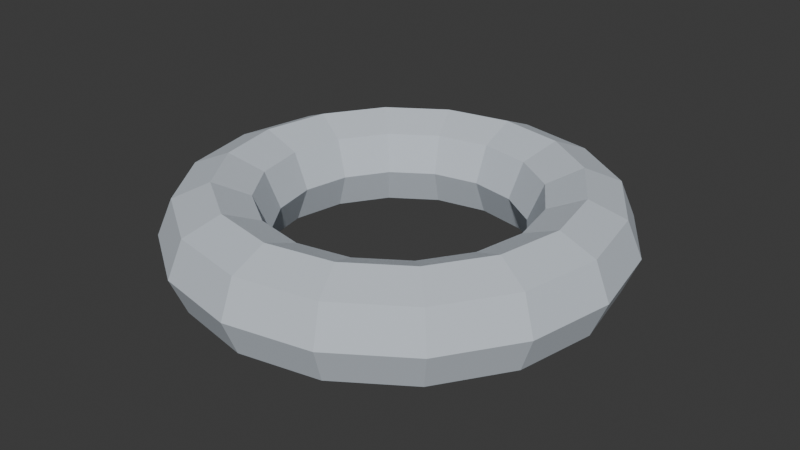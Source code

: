# Source: torus.blend  (saved by Blender 5.1.29; exported with 4.5.12 LTS)
import bpy
from mathutils import Matrix  # noqa: F401  (used for matrix-valued properties, if any)

bpy.ops.wm.read_factory_settings(use_empty=True)
scene = bpy.context.scene
scene.name = 'Scene'

# ---- collections
col_collection = bpy.data.collections.new('Collection'); scene.collection.children.link(col_collection)

# ---- materials (node trees are filled in below, after node groups)
mat_torusmat = bpy.data.materials.new('TorusMat')
mat_torusmat.diffuse_color = (0.5882, 0.6431, 0.7059, 1.0)

# ---- material node trees
mat_torusmat.use_nodes = True; mat_torusmat.node_tree.nodes.clear()
_N = mat_torusmat.node_tree.nodes; _L = mat_torusmat.node_tree.links
n0 = _N.new('ShaderNodeBsdfPrincipled'); n0.name = 'Principled BSDF'; n0.location = (-200, 100)
n0.inputs[0].default_value = (0.5882, 0.6431, 0.7059, 1.0)
n0.inputs[2].default_value = 1.0
n1 = _N.new('ShaderNodeOutputMaterial'); n1.name = 'Material Output'; n1.location = (200, 100)
_L.new(n0.outputs[0], n1.inputs[0])
n1.is_active_output = True

# ---- world
world_world = bpy.data.worlds.new('World'); scene.world = world_world
world_world.use_nodes = True; world_world.node_tree.nodes.clear()
_N = world_world.node_tree.nodes; _L = world_world.node_tree.links
n0 = _N.new('ShaderNodeOutputWorld'); n0.name = 'World Output'; n0.location = (200, 100)
n1 = _N.new('ShaderNodeBackground'); n1.name = 'Background'; n1.location = (-200, 100)
n1.inputs[0].default_value = (0.05088, 0.05088, 0.05088, 1.0)
_L.new(n1.outputs[0], n0.inputs[0])
n0.is_active_output = True
world_world.color = (0.05088, 0.05088, 0.05088)
world_world.sun_shadow_jitter_overblur = 0.0

# ---- meshes
me_torus = bpy.data.meshes.new('Torus')
me_torus.from_pydata([(0.65, 0.0, 0.0), (0.6061, 0.0, 0.1061), (0.5, 0.0, 0.15), (0.3939, 0.0, 0.1061), (0.35, 0.0, 1.837e-17), (0.3939, 0.0, -0.1061), (0.5, 0.0, -0.15), (0.6061, 0.0, -0.1061), (0.6005, 0.2487, 0.0), (0.5599, 0.2319, 0.1061), (0.4619, 0.1913, 0.15), (0.3639, 0.1508, 0.1061), (0.3234, 0.1339, 1.837e-17), (0.3639, 0.1508, -0.1061), (0.4619, 0.1913, -0.15), (0.5599, 0.2319, -0.1061), (0.4596, 0.4596, 0.0), (0.4286, 0.4286, 0.1061), (0.3536, 0.3536, 0.15), (0.2786, 0.2786, 0.1061), (0.2475, 0.2475, 1.837e-17), (0.2786, 0.2786, -0.1061), (0.3536, 0.3536, -0.15), (0.4286, 0.4286, -0.1061), (0.2487, 0.6005, 0.0), (0.2319, 0.5599, 0.1061), (0.1913, 0.4619, 0.15), (0.1508, 0.3639, 0.1061), (0.1339, 0.3234, 1.837e-17), (0.1508, 0.3639, -0.1061), (0.1913, 0.4619, -0.15), (0.2319, 0.5599, -0.1061), (3.98e-17, 0.65, 0.0), (3.711e-17, 0.6061, 0.1061), (3.062e-17, 0.5, 0.15), (2.412e-17, 0.3939, 0.1061), (2.143e-17, 0.35, 1.837e-17), (2.412e-17, 0.3939, -0.1061), (3.062e-17, 0.5, -0.15), (3.711e-17, 0.6061, -0.1061), (-0.2487, 0.6005, 0.0), (-0.2319, 0.5599, 0.1061), (-0.1913, 0.4619, 0.15), (-0.1508, 0.3639, 0.1061), (-0.1339, 0.3234, 1.837e-17), (-0.1508, 0.3639, -0.1061), (-0.1913, 0.4619, -0.15), (-0.2319, 0.5599, -0.1061), (-0.4596, 0.4596, 0.0), (-0.4286, 0.4286, 0.1061), (-0.3536, 0.3536, 0.15), (-0.2786, 0.2786, 0.1061), (-0.2475, 0.2475, 1.837e-17), (-0.2786, 0.2786, -0.1061), (-0.3536, 0.3536, -0.15), (-0.4286, 0.4286, -0.1061), (-0.6005, 0.2487, 0.0), (-0.5599, 0.2319, 0.1061), (-0.4619, 0.1913, 0.15), (-0.3639, 0.1508, 0.1061), (-0.3234, 0.1339, 1.837e-17), (-0.3639, 0.1508, -0.1061), (-0.4619, 0.1913, -0.15), (-0.5599, 0.2319, -0.1061), (-0.65, 7.96e-17, 0.0), (-0.6061, 7.422e-17, 0.1061), (-0.5, 6.123e-17, 0.15), (-0.3939, 4.824e-17, 0.1061), (-0.35, 4.286e-17, 1.837e-17), (-0.3939, 4.824e-17, -0.1061), (-0.5, 6.123e-17, -0.15), (-0.6061, 7.422e-17, -0.1061), (-0.6005, -0.2487, 0.0), (-0.5599, -0.2319, 0.1061), (-0.4619, -0.1913, 0.15), (-0.3639, -0.1508, 0.1061), (-0.3234, -0.1339, 1.837e-17), (-0.3639, -0.1508, -0.1061), (-0.4619, -0.1913, -0.15), (-0.5599, -0.2319, -0.1061), (-0.4596, -0.4596, 0.0), (-0.4286, -0.4286, 0.1061), (-0.3536, -0.3536, 0.15), (-0.2786, -0.2786, 0.1061), (-0.2475, -0.2475, 1.837e-17), (-0.2786, -0.2786, -0.1061), (-0.3536, -0.3536, -0.15), (-0.4286, -0.4286, -0.1061), (-0.2487, -0.6005, 0.0), (-0.2319, -0.5599, 0.1061), (-0.1913, -0.4619, 0.15), (-0.1508, -0.3639, 0.1061), (-0.1339, -0.3234, 1.837e-17), (-0.1508, -0.3639, -0.1061), (-0.1913, -0.4619, -0.15), (-0.2319, -0.5599, -0.1061), (-1.194e-16, -0.65, 0.0), (-1.113e-16, -0.6061, 0.1061), (-9.185e-17, -0.5, 0.15), (-7.236e-17, -0.3939, 0.1061), (-6.429e-17, -0.35, 1.837e-17), (-7.236e-17, -0.3939, -0.1061), (-9.185e-17, -0.5, -0.15), (-1.113e-16, -0.6061, -0.1061), (0.2487, -0.6005, 0.0), (0.2319, -0.5599, 0.1061), (0.1913, -0.4619, 0.15), (0.1508, -0.3639, 0.1061), (0.1339, -0.3234, 1.837e-17), (0.1508, -0.3639, -0.1061), (0.1913, -0.4619, -0.15), (0.2319, -0.5599, -0.1061), (0.4596, -0.4596, 0.0), (0.4286, -0.4286, 0.1061), (0.3536, -0.3536, 0.15), (0.2786, -0.2786, 0.1061), (0.2475, -0.2475, 1.837e-17), (0.2786, -0.2786, -0.1061), (0.3536, -0.3536, -0.15), (0.4286, -0.4286, -0.1061), (0.6005, -0.2487, 0.0), (0.5599, -0.2319, 0.1061), (0.4619, -0.1913, 0.15), (0.3639, -0.1508, 0.1061), (0.3234, -0.1339, 1.837e-17), (0.3639, -0.1508, -0.1061), (0.4619, -0.1913, -0.15), (0.5599, -0.2319, -0.1061)], [], [(0, 8, 9, 1), (1, 9, 10, 2), (2, 10, 11, 3), (3, 11, 12, 4), (4, 12, 13, 5), (5, 13, 14, 6), (6, 14, 15, 7), (7, 15, 8, 0), (8, 16, 17, 9), (9, 17, 18, 10), (10, 18, 19, 11), (11, 19, 20, 12), (12, 20, 21, 13), (13, 21, 22, 14), (14, 22, 23, 15), (15, 23, 16, 8), (16, 24, 25, 17), (17, 25, 26, 18), (18, 26, 27, 19), (19, 27, 28, 20), (20, 28, 29, 21), (21, 29, 30, 22), (22, 30, 31, 23), (23, 31, 24, 16), (24, 32, 33, 25), (25, 33, 34, 26), (26, 34, 35, 27), (27, 35, 36, 28), (28, 36, 37, 29), (29, 37, 38, 30), (30, 38, 39, 31), (31, 39, 32, 24), (32, 40, 41, 33), (33, 41, 42, 34), (34, 42, 43, 35), (35, 43, 44, 36), (36, 44, 45, 37), (37, 45, 46, 38), (38, 46, 47, 39), (39, 47, 40, 32), (40, 48, 49, 41), (41, 49, 50, 42), (42, 50, 51, 43), (43, 51, 52, 44), (44, 52, 53, 45), (45, 53, 54, 46), (46, 54, 55, 47), (47, 55, 48, 40), (48, 56, 57, 49), (49, 57, 58, 50), (50, 58, 59, 51), (51, 59, 60, 52), (52, 60, 61, 53), (53, 61, 62, 54), (54, 62, 63, 55), (55, 63, 56, 48), (56, 64, 65, 57), (57, 65, 66, 58), (58, 66, 67, 59), (59, 67, 68, 60), (60, 68, 69, 61), (61, 69, 70, 62), (62, 70, 71, 63), (63, 71, 64, 56), (64, 72, 73, 65), (65, 73, 74, 66), (66, 74, 75, 67), (67, 75, 76, 68), (68, 76, 77, 69), (69, 77, 78, 70), (70, 78, 79, 71), (71, 79, 72, 64), (72, 80, 81, 73), (73, 81, 82, 74), (74, 82, 83, 75), (75, 83, 84, 76), (76, 84, 85, 77), (77, 85, 86, 78), (78, 86, 87, 79), (79, 87, 80, 72), (80, 88, 89, 81), (81, 89, 90, 82), (82, 90, 91, 83), (83, 91, 92, 84), (84, 92, 93, 85), (85, 93, 94, 86), (86, 94, 95, 87), (87, 95, 88, 80), (88, 96, 97, 89), (89, 97, 98, 90), (90, 98, 99, 91), (91, 99, 100, 92), (92, 100, 101, 93), (93, 101, 102, 94), (94, 102, 103, 95), (95, 103, 96, 88), (96, 104, 105, 97), (97, 105, 106, 98), (98, 106, 107, 99), (99, 107, 108, 100), (100, 108, 109, 101), (101, 109, 110, 102), (102, 110, 111, 103), (103, 111, 104, 96), (104, 112, 113, 105), (105, 113, 114, 106), (106, 114, 115, 107), (107, 115, 116, 108), (108, 116, 117, 109), (109, 117, 118, 110), (110, 118, 119, 111), (111, 119, 112, 104), (112, 120, 121, 113), (113, 121, 122, 114), (114, 122, 123, 115), (115, 123, 124, 116), (116, 124, 125, 117), (117, 125, 126, 118), (118, 126, 127, 119), (119, 127, 120, 112), (120, 0, 1, 121), (121, 1, 2, 122), (122, 2, 3, 123), (123, 3, 4, 124), (124, 4, 5, 125), (125, 5, 6, 126), (126, 6, 7, 127), (127, 7, 0, 120)])
me_torus.materials.append(mat_torusmat)
me_torus.update()

# ---- objects
ob_torus = bpy.data.objects.new('Torus', me_torus)

# ---- transforms, parenting, visibility, modifiers, constraints
ob_torus.location = (0.0, 0.0, 0.0)

# ---- collection membership
scene.collection.objects.link(ob_torus)

# ---- scene / render settings (as saved in the file)
scene.frame_start = 1; scene.frame_end = 250; scene.frame_set(1)
scene.render.engine = 'BLENDER_EEVEE_NEXT'
scene.render.bake_bias = 0.0
scene.render.bake_samples = 0
scene.cycles.sampling_pattern = 'TABULATED_SOBOL'
scene.eevee.use_volume_custom_range = False
bpy.context.view_layer.update()

# ---- added for rendering (the .blend has no active camera and no usable light): camera, sun
cam_auto = bpy.data.cameras.new('AutoCamera')
cam_auto.lens = 50.0
cam_auto.sensor_width = 36.0
cam_auto.clip_end = 1000.0
ob_auto_camera = bpy.data.objects.new('AutoCamera', cam_auto)
scene.collection.objects.link(ob_auto_camera)
ob_auto_camera.location = (1.7235, -2.0682, 1.3788)
ob_auto_camera.rotation_euler = (1.09748, -7.21219e-08, 0.694738)
scene.camera = ob_auto_camera
light_auto_sun = bpy.data.lights.new('AutoSun', 'SUN')
light_auto_sun.energy = 3.0
light_auto_sun.angle = 0.0523599
ob_auto_sun = bpy.data.objects.new('AutoSun', light_auto_sun)
scene.collection.objects.link(ob_auto_sun)
ob_auto_sun.rotation_euler = (0.872665, 0.174533, 0.523599)
bpy.context.view_layer.update()
